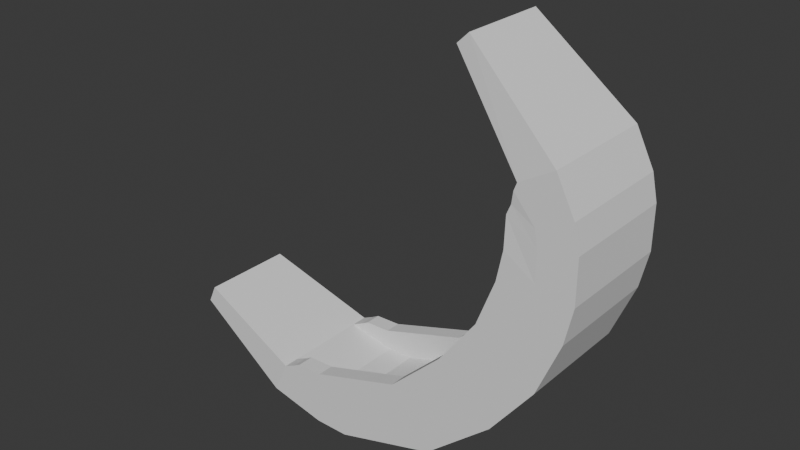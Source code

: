 # Source: stage4slide3.blend  (saved by Blender 4.0.36; exported with 4.5.12 LTS)
import bpy
from mathutils import Matrix  # noqa: F401  (used for matrix-valued properties, if any)

bpy.ops.wm.read_factory_settings(use_empty=True)
scene = bpy.context.scene
scene.name = 'Scene'

# ---- collections
col_collection = bpy.data.collections.new('Collection'); scene.collection.children.link(col_collection)

# ---- world
world_world = bpy.data.worlds.new('World'); scene.world = world_world
world_world.use_nodes = True; world_world.node_tree.nodes.clear()
_N = world_world.node_tree.nodes; _L = world_world.node_tree.links
n0 = _N.new('ShaderNodeOutputWorld'); n0.name = 'World Output'; n0.location = (300, 300)
n1 = _N.new('ShaderNodeBackground'); n1.name = 'Background'; n1.location = (10, 300)
n1.inputs[0].default_value = (0.05088, 0.05088, 0.05088, 1.0)
_L.new(n1.outputs[0], n0.inputs[0])
n0.is_active_output = True
world_world.color = (0.05088, 0.05088, 0.05088)
world_world.use_sun_shadow = False
world_world.sun_shadow_jitter_overblur = 0.0

# ---- meshes
me_cube_001 = bpy.data.meshes.new('Cube.001')
me_cube_001.from_pydata([(-0.9795, -3.174, -0.7983), (-0.9808, -3.174, 0.8048), (-0.9795, 0.0, -0.7983), (-0.9808, 0.0, 0.8048), (0.9795, -3.174, -1.202), (0.9808, -3.174, 1.195), (0.9795, 0.0, -1.202), (0.9808, 0.0, 1.195), (-1.138, -3.174, 1.756), (-1.138, 0.0, 1.756), (0.6649, 0.0, 2.622), (0.6649, -3.174, 2.622), (-2.115, -3.174, 3.523), (-1.775, 0.0, 3.194), (-0.3254, 0.0, 4.572), (-0.3254, -3.174, 4.572), (-5.903, -2.393, 8.37), (-5.903, 0.0, 8.37), (-5.286, 0.0, 8.956), (-5.286, -2.393, 8.956), (-1.303, 0.0, -2.446), (-1.303, -3.174, -2.446), (0.5561, 0.0, -3.183), (0.5561, -3.174, -3.183), (-2.272, 0.0, -4.983), (-2.272, -3.174, -4.983), (-0.6693, 0.0, -6.18), (-0.6693, -3.174, -6.18), (-4.275, 0.0, -7.695), (-4.275, -3.174, -7.695), (-2.926, 0.0, -9.171), (-2.926, -3.174, -9.171), (-7.116, 0.0, -10.42), (-7.116, -3.174, -10.42), (-6.523, 0.0, -12.33), (-6.523, -3.174, -12.33), (-12.06, 0.0, -12.0), (-12.06, -3.174, -12.0), (-12.03, 0.0, -14.0), (-12.03, -3.174, -14.0), (-13.52, 0.0, -12.04), (-13.52, -3.174, -12.04), (-13.92, 0.0, -14.0), (-13.92, -3.174, -14.0), (-16.22, 0.0, -11.51), (-16.22, -3.174, -11.51), (-17.06, 0.0, -13.33), (-17.06, -3.174, -13.33), (-22.31, 0.0, -9.194), (-22.31, -2.562, -9.194), (-22.77, 0.0, -10.19), (-22.77, -2.562, -10.19), (-0.9795, -2.273, -0.7983), (-0.9808, -2.273, 0.8048), (-2.115, -2.273, 3.523), (0.9795, -2.273, -1.202), (0.9808, -2.273, 1.195), (-1.138, -2.273, 1.756), (0.6649, -2.273, 2.622), (-0.3254, -2.273, 4.572), (-5.903, -2.01, 8.37), (-5.286, -2.01, 8.956), (-1.303, -2.273, -2.446), (0.5561, -2.273, -3.183), (-2.272, -2.273, -4.983), (-0.6693, -2.273, -6.18), (-4.275, -2.273, -7.695), (-2.926, -2.273, -9.171), (-7.116, -2.273, -10.42), (-13.52, -2.273, -12.04), (-6.523, -2.273, -12.33), (-12.06, -2.273, -12.0), (-16.22, -2.273, -11.51), (-12.03, -2.273, -14.0), (-22.31, -2.067, -9.194), (-13.92, -2.273, -14.0), (-17.06, -2.273, -13.33), (-22.77, -2.067, -10.19), (-2.619, -2.273, 0.2758), (-2.619, -3.174, 0.2758), (-2.605, -3.12, 1.915), (-2.386, -3.12, 2.451), (-2.274, -3.174, 3.109), (-2.943, -2.273, -1.372), (-2.943, -3.174, -1.372), (-3.911, -2.273, -3.909), (-3.911, -3.174, -3.909), (-5.915, -2.273, -6.62), (-5.915, -3.174, -6.62), (-8.755, -2.273, -9.345), (-8.755, -3.174, -9.345), (-15.16, -2.273, -10.97), (-15.16, -3.174, -10.97), (-13.7, -2.273, -10.92), (-13.7, -3.174, -10.92), (-15.6, -2.273, -11.22), (-15.6, -3.174, -11.22), (-2.605, -2.326, 1.915), (-2.274, -2.273, 3.109), (-2.386, -2.326, 2.451)], [], [(52, 53, 3, 2), (55, 56, 5, 4), (4, 5, 1, 0), (4, 0, 21, 23), (56, 7, 10, 58), (69, 72, 95, 91), (53, 52, 78, 97), (1, 5, 11, 8), (59, 14, 18, 61), (8, 11, 15, 12), (58, 10, 14, 59), (61, 60, 16, 19), (12, 15, 19, 16), (54, 12, 16, 60), (63, 23, 27, 65), (52, 2, 20, 62), (55, 4, 23, 63), (27, 25, 29, 31), (62, 20, 24, 64), (23, 21, 25, 27), (31, 29, 33, 35), (65, 27, 31, 67), (64, 24, 28, 66), (70, 35, 39, 73), (67, 31, 35, 70), (66, 28, 32, 68), (73, 39, 43, 75), (68, 32, 36, 71), (35, 33, 37, 39), (75, 43, 47, 76), (71, 36, 40, 69), (39, 37, 41, 43), (47, 45, 49, 51), (69, 40, 44, 72), (43, 41, 45, 47), (74, 77, 51, 49), (76, 47, 51, 77), (72, 44, 48, 74), (45, 72, 74, 49), (46, 76, 77, 50), (48, 50, 77, 74), (29, 25, 86, 88), (33, 29, 88, 90), (42, 75, 76, 46), (66, 68, 89, 87), (38, 73, 75, 42), (52, 62, 83, 78), (30, 67, 70, 34), (34, 70, 73, 38), (54, 57, 99, 98), (26, 65, 67, 30), (1, 8, 81, 80), (6, 55, 63, 22), (72, 45, 96, 95), (22, 63, 65, 26), (13, 54, 60, 17), (18, 17, 60, 61), (11, 58, 59, 15), (15, 59, 61, 19), (3, 53, 57, 9), (9, 57, 54, 13), (5, 56, 58, 11), (6, 7, 56, 55), (57, 53, 97, 99), (99, 81, 82, 98), (97, 80, 81, 99), (92, 91, 95, 96), (94, 93, 91, 92), (90, 89, 93, 94), (88, 87, 89, 90), (86, 85, 87, 88), (84, 83, 85, 86), (79, 78, 83, 84), (79, 80, 97, 78), (21, 0, 79, 84), (64, 66, 87, 85), (71, 69, 91, 93), (45, 41, 92, 96), (8, 12, 82, 81), (0, 1, 80, 79), (41, 37, 94, 92), (37, 33, 90, 94), (25, 21, 84, 86), (62, 64, 85, 83), (12, 54, 98, 82), (68, 71, 93, 89)])
_uv = me_cube_001.uv_layers.new(name='UVMap')
_uv.uv.foreach_set('vector', [0.375, 0.07099, 0.625, 0.07099, 0.625, 0.25, 0.375, 0.25, 0.375, 0.679, 0.625, 0.679, 0.625, 0.75, 0.375, 0.75, 0.375, 0.75, 0.625, 0.75, 0.625, 1.0, 0.375, 1.0, 0.375, 0.75, 0.375, 1.0, 0.375, 1.0, 0.375, 0.75, 0.625, 0.679, 0.625, 0.5, 0.625, 0.5, 0.625, 0.679, 0.375, 0.07099, 0.375, 0.07099, 0.375, 0.07099, 0.375, 0.07099, 0.625, 0.07099, 0.375, 0.07099, 0.375, 0.07099, 0.625, 0.07099, 0.625, 1.0, 0.625, 0.75, 0.625, 0.75, 0.625, 1.0, 0.625, 0.679, 0.625, 0.5, 0.625, 0.5, 0.625, 0.679, 0.625, 1.0, 0.625, 0.75, 0.625, 0.75, 0.625, 1.0, 0.625, 0.679, 0.625, 0.5, 0.625, 0.5, 0.625, 0.679, 0.625, 0.679, 0.875, 0.679, 0.875, 0.75, 0.625, 0.75, 0.625, 1.0, 0.625, 0.75, 0.625, 0.75, 0.625, 1.0, 0.625, 0.07099, 0.625, 0.0, 0.625, 0.0, 0.625, 0.07099, 0.375, 0.679, 0.375, 0.75, 0.375, 0.75, 0.375, 0.679, 0.375, 0.07099, 0.375, 0.25, 0.375, 0.25, 0.375, 0.07099, 0.375, 0.679, 0.375, 0.75, 0.375, 0.75, 0.375, 0.679, 0.375, 0.75, 0.375, 1.0, 0.375, 1.0, 0.375, 0.75, 0.375, 0.07099, 0.375, 0.25, 0.375, 0.25, 0.375, 0.07099, 0.375, 0.75, 0.375, 1.0, 0.375, 1.0, 0.375, 0.75, 0.375, 0.75, 0.375, 1.0, 0.375, 1.0, 0.375, 0.75, 0.375, 0.679, 0.375, 0.75, 0.375, 0.75, 0.375, 0.679, 0.375, 0.07099, 0.375, 0.25, 0.375, 0.25, 0.375, 0.07099, 0.375, 0.679, 0.375, 0.75, 0.375, 0.75, 0.375, 0.679, 0.375, 0.679, 0.375, 0.75, 0.375, 0.75, 0.375, 0.679, 0.375, 0.07099, 0.375, 0.25, 0.375, 0.25, 0.375, 0.07099, 0.375, 0.679, 0.375, 0.75, 0.375, 0.75, 0.375, 0.679, 0.375, 0.07099, 0.375, 0.25, 0.375, 0.25, 0.375, 0.07099, 0.375, 0.75, 0.375, 1.0, 0.375, 1.0, 0.375, 0.75, 0.375, 0.679, 0.375, 0.75, 0.375, 0.75, 0.375, 0.679, 0.375, 0.07099, 0.375, 0.25, 0.375, 0.25, 0.375, 0.07099, 0.375, 0.75, 0.375, 1.0, 0.375, 1.0, 0.375, 0.75, 0.375, 0.75, 0.375, 1.0, 0.375, 1.0, 0.375, 0.75, 0.375, 0.07099, 0.375, 0.25, 0.375, 0.25, 0.375, 0.07099, 0.375, 0.75, 0.375, 1.0, 0.375, 1.0, 0.375, 0.75, 0.125, 0.679, 0.375, 0.679, 0.375, 0.75, 0.125, 0.75, 0.375, 0.679, 0.375, 0.75, 0.375, 0.75, 0.375, 0.679, 0.375, 0.07099, 0.375, 0.25, 0.375, 0.25, 0.375, 0.07099, 0.375, 0.0, 0.375, 0.07099, 0.375, 0.07099, 0.375, 0.0, 0.375, 0.5, 0.375, 0.679, 0.375, 0.679, 0.375, 0.5, 0.125, 0.5, 0.375, 0.5, 0.375, 0.679, 0.125, 0.679, 0.375, 1.0, 0.375, 1.0, 0.375, 1.0, 0.375, 1.0, 0.375, 1.0, 0.375, 1.0, 0.375, 1.0, 0.375, 1.0, 0.375, 0.5, 0.375, 0.679, 0.375, 0.679, 0.375, 0.5, 0.375, 0.07099, 0.375, 0.07099, 0.375, 0.07099, 0.375, 0.07099, 0.375, 0.5, 0.375, 0.679, 0.375, 0.679, 0.375, 0.5, 0.375, 0.07099, 0.375, 0.07099, 0.375, 0.07099, 0.375, 0.07099, 0.375, 0.5, 0.375, 0.679, 0.375, 0.679, 0.375, 0.5, 0.375, 0.5, 0.375, 0.679, 0.375, 0.679, 0.375, 0.5, 0.625, 0.07099, 0.625, 0.07099, 0.625, 0.07099, 0.625, 0.07099, 0.375, 0.5, 0.375, 0.679, 0.375, 0.679, 0.375, 0.5, 0.625, 1.0, 0.625, 1.0, 0.625, 1.0, 0.625, 1.0, 0.375, 0.5, 0.375, 0.679, 0.375, 0.679, 0.375, 0.5, 0.375, 0.07099, 0.375, 0.0, 0.375, 0.0, 0.375, 0.07099, 0.375, 0.5, 0.375, 0.679, 0.375, 0.679, 0.375, 0.5, 0.625, 0.25, 0.625, 0.07099, 0.625, 0.07099, 0.625, 0.25, 0.625, 0.5, 0.875, 0.5, 0.875, 0.679, 0.625, 0.679, 0.625, 0.75, 0.625, 0.679, 0.625, 0.679, 0.625, 0.75, 0.625, 0.75, 0.625, 0.679, 0.625, 0.679, 0.625, 0.75, 0.625, 0.25, 0.625, 0.07099, 0.625, 0.07099, 0.625, 0.25, 0.625, 0.25, 0.625, 0.07099, 0.625, 0.07099, 0.625, 0.25, 0.625, 0.75, 0.625, 0.679, 0.625, 0.679, 0.625, 0.75, 0.375, 0.5, 0.625, 0.5, 0.625, 0.679, 0.375, 0.679, 0.625, 0.07099, 0.625, 0.07099, 0.625, 0.07099, 0.625, 0.07099, 0.625, 0.07099, 0.625, 0.0, 0.625, 0.0, 0.625, 0.07099, 0.625, 0.07099, 0.625, 0.0, 0.625, 0.0, 0.625, 0.07099, 0.375, 0.0, 0.375, 0.07099, 0.375, 0.07099, 0.375, 0.0, 0.375, 0.0, 0.375, 0.07099, 0.375, 0.07099, 0.375, 0.0, 0.375, 0.0, 0.375, 0.07099, 0.375, 0.07099, 0.375, 0.0, 0.375, 0.0, 0.375, 0.07099, 0.375, 0.07099, 0.375, 0.0, 0.375, 0.0, 0.375, 0.07099, 0.375, 0.07099, 0.375, 0.0, 0.375, 0.0, 0.375, 0.07099, 0.375, 0.07099, 0.375, 0.0, 0.375, 0.0, 0.375, 0.07099, 0.375, 0.07099, 0.375, 0.0, 0.375, 0.0, 0.625, 0.0, 0.625, 0.07099, 0.375, 0.07099, 0.375, 1.0, 0.375, 1.0, 0.375, 1.0, 0.375, 1.0, 0.375, 0.07099, 0.375, 0.07099, 0.375, 0.07099, 0.375, 0.07099, 0.375, 0.07099, 0.375, 0.07099, 0.375, 0.07099, 0.375, 0.07099, 0.375, 1.0, 0.375, 1.0, 0.375, 1.0, 0.375, 1.0, 0.625, 1.0, 0.625, 1.0, 0.625, 1.0, 0.625, 1.0, 0.375, 1.0, 0.625, 1.0, 0.625, 1.0, 0.375, 1.0, 0.375, 1.0, 0.375, 1.0, 0.375, 1.0, 0.375, 1.0, 0.375, 1.0, 0.375, 1.0, 0.375, 1.0, 0.375, 1.0, 0.375, 1.0, 0.375, 1.0, 0.375, 1.0, 0.375, 1.0, 0.375, 0.07099, 0.375, 0.07099, 0.375, 0.07099, 0.375, 0.07099, 0.625, 0.0, 0.625, 0.07099, 0.625, 0.07099, 0.625, 0.0, 0.375, 0.07099, 0.375, 0.07099, 0.375, 0.07099, 0.375, 0.07099])
me_cube_001.update()

# ---- objects
ob_cube = bpy.data.objects.new('Cube', me_cube_001)

# ---- transforms, parenting, visibility, modifiers, constraints
ob_cube.location = (0.0, 0.0, 0.0)
_m = ob_cube.modifiers.new('Mirror', 'MIRROR')
_m.use_axis = (False, True, False)
_m.use_clip = True

# ---- collection membership
col_collection.objects.link(ob_cube)

# ---- scene / render settings (as saved in the file)
scene.frame_start = 1; scene.frame_end = 250; scene.frame_set(1)
scene.render.engine = 'BLENDER_EEVEE_NEXT'
scene.cycles.sampling_pattern = 'TABULATED_SOBOL'
bpy.context.view_layer.update()

# ---- added for rendering (the .blend has no active camera and no usable light): camera, sun
cam_auto = bpy.data.cameras.new('AutoCamera')
cam_auto.lens = 50.0
cam_auto.sensor_width = 36.0
cam_auto.clip_end = 1000.0
ob_auto_camera = bpy.data.objects.new('AutoCamera', cam_auto)
scene.collection.objects.link(ob_auto_camera)
ob_auto_camera.location = (20.2276, -37.3475, 22.3757)
ob_auto_camera.rotation_euler = (1.09748, -7.21219e-08, 0.694738)
scene.camera = ob_auto_camera
light_auto_sun = bpy.data.lights.new('AutoSun', 'SUN')
light_auto_sun.energy = 3.0
light_auto_sun.angle = 0.0523599
ob_auto_sun = bpy.data.objects.new('AutoSun', light_auto_sun)
scene.collection.objects.link(ob_auto_sun)
ob_auto_sun.rotation_euler = (0.872665, 0.174533, 0.523599)
bpy.context.view_layer.update()
